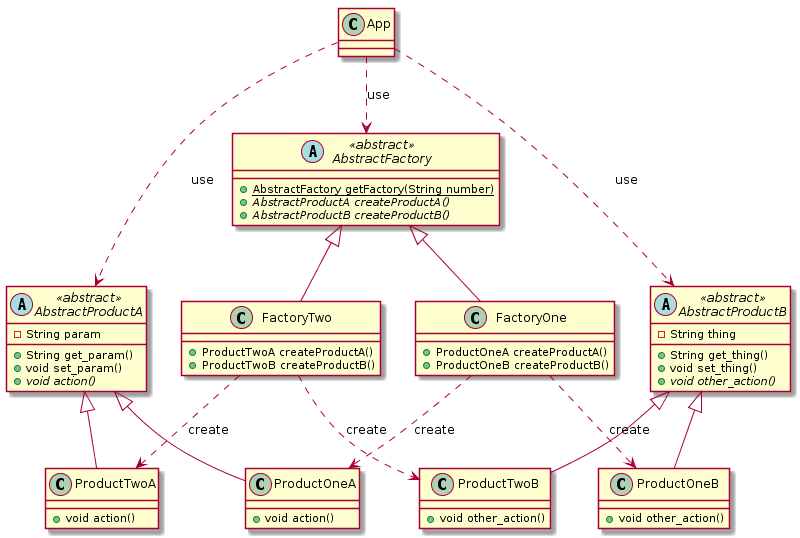

The diagram above was rendered by PlantUML. Its source (embedded in the PNG):
@startuml abstract_factory
    abstract class AbstractFactory <<abstract>> {
        +{static} AbstractFactory getFactory(String number)
        +{abstract} AbstractProductA createProductA()
        +{abstract} AbstractProductB createProductB()
    }

    abstract class AbstractProductA <<abstract>> {
        - String param
        + String get_param()
        + void set_param()
        +{abstract} void action()
    }

    abstract class AbstractProductB <<abstract>>{
        - String thing
        + String get_thing()
        + void set_thing()
        +{abstract} void other_action()
    }

    class FactoryOne {
        + ProductOneA createProductA()
        + ProductOneB createProductB()
    }

    class FactoryTwo {
        + ProductTwoA createProductA()
        + ProductTwoB createProductB()
    }

    class ProductOneA {
        + void action()
    }

    class ProductOneB {
        + void other_action()
    }

    class ProductTwoA {
        + void action()
    }

    class ProductTwoB {
        + void other_action()
    }

    class App

    App ..> AbstractFactory : use
    App .> AbstractProductA : use
    App .> AbstractProductB : use

    AbstractFactory <|-- FactoryOne
    AbstractFactory <|-- FactoryTwo

    AbstractProductA <|-- ProductOneA
    AbstractProductA <|-- ProductTwoA

    AbstractProductB <|-- ProductOneB
    AbstractProductB <|-- ProductTwoB

    FactoryOne ..> ProductOneA : create
    FactoryOne ..> ProductOneB : create
    FactoryTwo ..> ProductTwoA : create
    FactoryTwo ..> ProductTwoB : create

@enduml